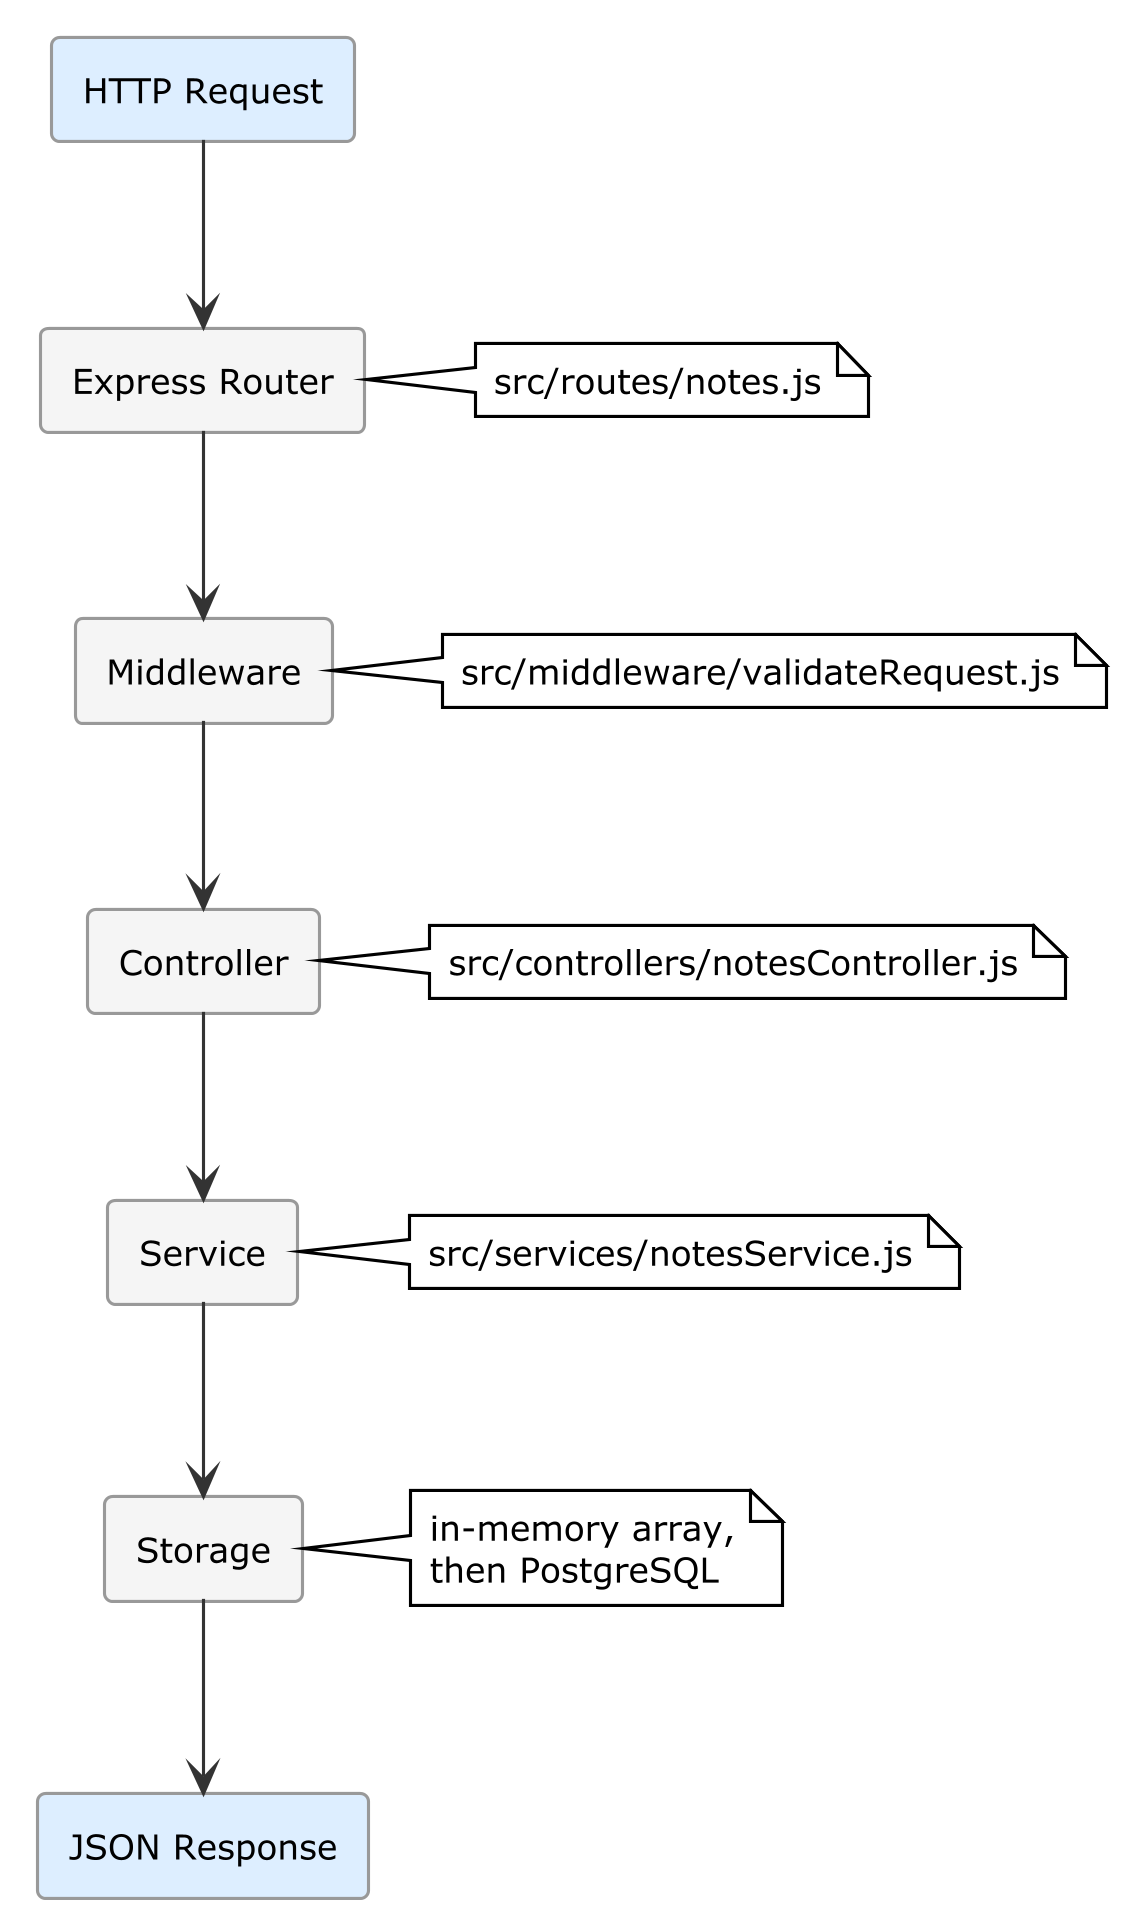

The diagram above was rendered by PlantUML. Its source (embedded in the PNG):
@startuml 05-http-request-flow
skinparamlocked dpi 300
!theme plain
skinparam backgroundColor white
skinparam defaultFontSize 11
skinparam RectangleBackgroundColor #F5F5F5
skinparam RectangleBorderColor #999999
skinparam ArrowColor #333333

rectangle "HTTP Request" as req #DDEEFF
rectangle "Express Router" as router
rectangle "Middleware" as mw
rectangle "Controller" as ctrl
rectangle "Service" as svc
rectangle "Storage" as store
rectangle "JSON Response" as resp #DDEEFF

req -down-> router
router -down-> mw
mw -down-> ctrl
ctrl -down-> svc
svc -down-> store
store -down-> resp

note right of router : src/routes/notes.js
note right of mw : src/middleware/validateRequest.js
note right of ctrl : src/controllers/notesController.js
note right of svc : src/services/notesService.js
note right of store : in-memory array,\nthen PostgreSQL

@enduml